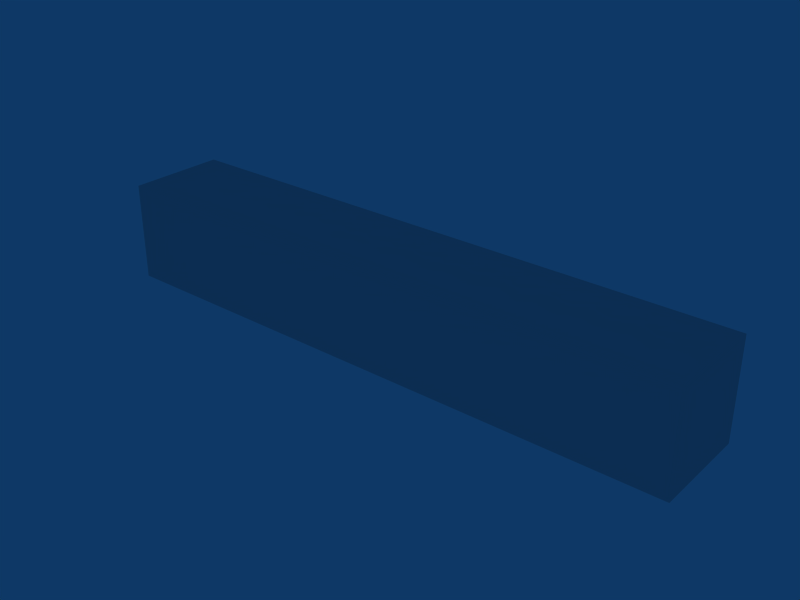 # Source: Wall7x1.blend  (saved by Blender 2.49.2; exported with 4.5.12 LTS)
import bpy
from mathutils import Matrix  # noqa: F401  (used for matrix-valued properties, if any)

bpy.ops.wm.read_factory_settings(use_empty=True)
scene = bpy.context.scene
scene.name = 'Scene'

# ---- collections
col_collection_1 = bpy.data.collections.new('Collection 1'); scene.collection.children.link(col_collection_1)

# ---- materials (node trees are filled in below, after node groups)
mat_normal = bpy.data.materials.new('normal')
mat_normal.alpha_threshold = 0.0
mat_normal.roughness = 0.5
mat_normal.line_color = (0.0, 0.0, 0.0, 1.0)

# ---- material node trees

# ---- world
world_world = bpy.data.worlds.new('World'); scene.world = world_world
world_world.color = (0.05656, 0.2208, 0.4)
world_world.use_sun_shadow = False
world_world.sun_shadow_jitter_overblur = 0.0
world_world.cycles.sampling_method = 'MANUAL'
world_world.cycles.sample_map_resolution = 256

# ---- meshes
me_cube = bpy.data.meshes.new('Cube')
me_cube.from_pydata([(-8.0, 2.0, 4.011), (-12.0, -2.0, 4.011), (-12.0, 2.0, 4.011), (-4.0, 2.0, 4.011), (-4.0, -2.0, 4.011), (-8.0, -2.0, 4.011), (0.0, 2.0, 4.011), (4.0, 2.0, 4.011), (0.0, -2.0, 4.011), (4.0, -2.0, 4.011), (8.0, -2.0, 4.011), (8.0, 2.0, 4.011), (12.0, -2.0, 4.011), (-8.0, 2.0, 0.008887), (-12.0, -2.0, 0.008887), (-12.0, 2.0, 0.008887), (-4.0, 2.0, 0.008887), (-4.0, -2.0, 0.008887), (-8.0, -2.0, 0.008887), (0.0, 2.0, 0.008887), (4.0, 2.0, 0.008887), (0.0, -2.0, 0.008887), (4.0, -2.0, 0.008887), (8.0, -2.0, 0.008887), (8.0, 2.0, 0.008887), (12.0, -2.0, 0.008887), (12.0, 2.0, 0.008887), (12.0, 2.0, 4.011)], [], [(0, 2, 1, 5), (3, 0, 5, 4), (4, 8, 6, 3), (8, 9, 7, 6), (9, 10, 11, 7), (10, 12, 27, 11), (4, 5, 18, 17), (10, 9, 22, 23), (12, 10, 23, 25), (9, 8, 21, 22), (8, 4, 17, 21), (5, 1, 14, 18), (14, 15, 13, 18), (18, 13, 16, 17), (17, 16, 19, 21), (21, 19, 20, 22), (22, 20, 24, 23), (23, 24, 26, 25), (14, 1, 2, 15), (12, 25, 26, 27)])
_uv = me_cube.uv_layers.new(name='UVTex')
_uv.uv.foreach_set('vector', [0.2483, 0.6236, 0.1267, 0.6236, 0.1267, 0.5021, 0.2483, 0.5021, 0.2483, 0.6236, 0.1267, 0.6236, 0.1267, 0.5021, 0.2483, 0.5021, 0.1267, 0.5021, 0.2483, 0.5021, 0.2483, 0.6236, 0.1267, 0.6236, 0.1267, 0.5021, 0.2483, 0.5021, 0.2483, 0.6236, 0.1267, 0.6236, 0.1267, 0.5021, 0.2483, 0.5021, 0.2483, 0.6236, 0.1267, 0.6236, 0.1267, 0.5021, 0.2483, 0.5021, 0.2483, 0.6236, 0.1267, 0.6236, 0.1232, 0.5019, 0.001315, 0.5019, 0.001315, 0.6238, 0.1232, 0.6238, 0.1232, 0.5019, 0.001315, 0.5019, 0.001315, 0.6238, 0.1232, 0.6238, 0.1232, 0.5019, 0.001315, 0.5019, 0.001315, 0.6238, 0.1232, 0.6238, 0.1232, 0.5019, 0.001315, 0.5019, 0.001315, 0.6238, 0.1232, 0.6238, 0.1232, 0.5019, 0.001315, 0.5019, 0.001315, 0.6238, 0.1232, 0.6238, 0.1232, 0.5019, 0.001315, 0.5019, 0.001315, 0.6238, 0.1232, 0.6238, 0.001177, 0.5012, 0.001177, 0.6241, 0.1241, 0.6241, 0.1241, 0.5012, 0.001177, 0.5012, 0.001177, 0.6241, 0.1241, 0.6241, 0.1241, 0.5012, 0.001177, 0.5012, 0.001177, 0.6241, 0.1241, 0.6241, 0.1241, 0.5012, 0.001177, 0.5012, 0.001177, 0.6241, 0.1241, 0.6241, 0.1241, 0.5012, 0.001177, 0.5012, 0.001177, 0.6241, 0.1241, 0.6241, 0.1241, 0.5012, 0.001177, 0.5012, 0.001177, 0.6241, 0.1241, 0.6241, 0.1241, 0.5012, 0.001315, 0.5019, 0.001315, 0.6238, 0.1232, 0.6238, 0.1232, 0.5019, 0.001315, 0.5019, 0.001315, 0.6238, 0.1232, 0.6238, 0.1232, 0.5019])
me_cube.materials.append(mat_normal)
me_cube.use_remesh_preserve_volume = False
me_cube.use_remesh_preserve_attributes = False
me_cube.use_mirror_vertex_groups = False
me_cube.update()

# ---- objects
ob_levelgeometry = bpy.data.objects.new('LevelGeometry', me_cube)

# ---- transforms, parenting, visibility, modifiers, constraints
ob_levelgeometry.location = (0.0, 0.0, 0.0)
ob_levelgeometry.lock_rotations_4d = False
ob_levelgeometry.empty_display_type = 'ARROWS'
ob_levelgeometry.lineart.crease_threshold = 0.0
_vg = ob_levelgeometry.vertex_groups.new(name='cutout')
_vg = ob_levelgeometry.vertex_groups.new(name='normal')

# ---- collection membership
col_collection_1.objects.link(ob_levelgeometry)

# ---- scene / render settings (as saved in the file)
scene.frame_start = 1; scene.frame_end = 250; scene.frame_set(9)
scene.render.engine = 'BLENDER_EEVEE_NEXT'
scene.render.image_settings.file_format = 'JPEG'
scene.render.image_settings.color_mode = 'RGB'
scene.render.image_settings.compression = 90
scene.render.resolution_x = 800
scene.render.resolution_y = 600
scene.render.pixel_aspect_x = 100.0
scene.render.pixel_aspect_y = 100.0
scene.render.fps = 25
scene.render.dither_intensity = 0.0
scene.render.use_compositing = False
scene.render.use_sequencer = False
scene.render.bake_margin = 2
scene.render.bake_bias = 0.0
scene.render.use_stamp_time = False
scene.render.use_stamp_date = False
scene.render.use_stamp_frame = False
scene.render.use_stamp_camera = False
scene.render.use_stamp_scene = False
scene.render.use_stamp_filename = False
scene.render.use_stamp_render_time = False
scene.render.stamp_font_size = 0
scene.cycles.use_denoising = False
scene.cycles.samples = 10
scene.cycles.sampling_pattern = 'TABULATED_SOBOL'
scene.cycles.light_sampling_threshold = 0.0
scene.cycles.use_adaptive_sampling = False
scene.cycles.use_light_tree = False
scene.cycles.blur_glossy = 0.0
scene.cycles.volume_bounces = 1
scene.cycles.pixel_filter_type = 'GAUSSIAN'
scene.cycles.sample_clamp_indirect = 0.0
scene.view_settings.view_transform = 'Raw'
bpy.context.view_layer.update()

# ---- added for rendering (the .blend has no active camera): camera
cam_auto = bpy.data.cameras.new('AutoCamera')
cam_auto.lens = 50.0
cam_auto.sensor_width = 36.0
cam_auto.clip_end = 1000.0
ob_auto_camera = bpy.data.objects.new('AutoCamera', cam_auto)
scene.collection.objects.link(ob_auto_camera)
ob_auto_camera.location = (22.8141, -27.377, 20.2611)
ob_auto_camera.rotation_euler = (1.09748, -7.21219e-08, 0.694738)
scene.camera = ob_auto_camera
bpy.context.view_layer.update()
